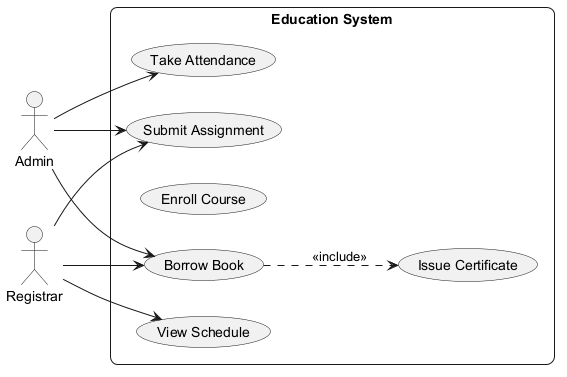

The diagram above was rendered by PlantUML. Its source (embedded in the PNG):
@startuml
skinparam backgroundColor #FFFFFF
skinparam roundCorner 15
left to right direction
actor "Admin" as A
actor "Registrar" as R
rectangle "Education System" {
  usecase "Issue Certificate" as UC_IssueCertificate
  usecase "Take Attendance" as UC_TakeAttendance
  usecase "Submit Assignment" as UC_SubmitAssignment
  usecase "Enroll Course" as UC_EnrollCourse
  usecase "Borrow Book" as UC_BorrowBook
  usecase "View Schedule" as UC_ViewSchedule
}
A --> UC_BorrowBook
A --> UC_SubmitAssignment
A --> UC_TakeAttendance
R --> UC_ViewSchedule
R --> UC_BorrowBook
R --> UC_SubmitAssignment
UC_BorrowBook ..> UC_IssueCertificate : <<include>>
@enduml